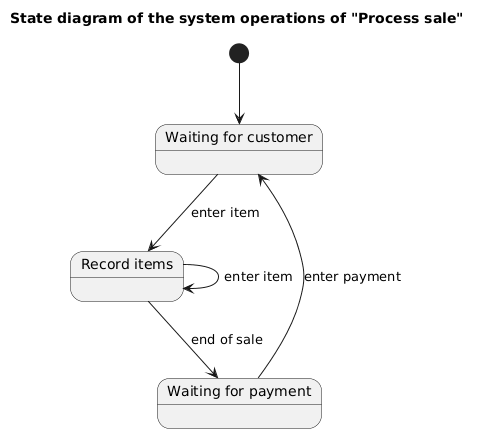

The diagram above was rendered by PlantUML. Its source (embedded in the PNG):
@startuml
title State diagram of the system operations of "Process sale"

[*] --> WaitingCustomer

state "Waiting for customer" as WaitingCustomer
state "Record items" as RecordItems
state "Waiting for payment" as WaitingPayment

WaitingCustomer --> RecordItems : enter item
RecordItems --> RecordItems : enter item
RecordItems --> WaitingPayment : end of sale
WaitingPayment --> WaitingCustomer : enter payment
@enduml